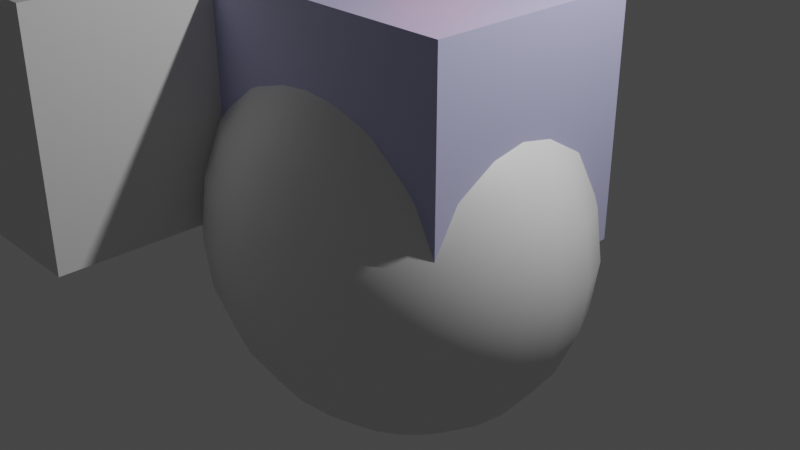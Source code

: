 # Source: hierarchy_smoothed.lwo.blend  (saved by Blender 3.0.3; exported with 4.5.12 LTS)
import bpy
from mathutils import Matrix  # noqa: F401  (used for matrix-valued properties, if any)

bpy.ops.wm.read_factory_settings(use_empty=True)
scene = bpy.context.scene
scene.name = 'Scene'

# ---- collections
col_collection = bpy.data.collections.new('Collection'); scene.collection.children.link(col_collection)

# ---- materials (node trees are filled in below, after node groups)
mat_boxonlayer3 = bpy.data.materials.new('BoxOnLayer3')
mat_default = bpy.data.materials.new('Default')
mat_redbox = bpy.data.materials.new('RedBox')

# ---- material node trees
mat_boxonlayer3.use_nodes = True; mat_boxonlayer3.node_tree.nodes.clear()
_N = mat_boxonlayer3.node_tree.nodes; _L = mat_boxonlayer3.node_tree.links
n0 = _N.new('ShaderNodeBsdfPrincipled'); n0.name = 'Principled BSDF'; n0.location = (10, 300)
n0.distribution = 'GGX'
n0.subsurface_method = 'BURLEY'
n0.inputs[0].default_value = (0.502, 0.502, 0.7529, 1.0)
n0.inputs[3].default_value = 1.45
n0.inputs[27].default_value = (0.0, 0.0, 0.0, 1.0)
n0.inputs[28].default_value = 1.0
n1 = _N.new('ShaderNodeOutputMaterial'); n1.name = 'Material Output'; n1.location = (300, 300)
_L.new(n0.outputs[0], n1.inputs[0])
n1.is_active_output = True
mat_default.use_nodes = True; mat_default.node_tree.nodes.clear()
_N = mat_default.node_tree.nodes; _L = mat_default.node_tree.links
n0 = _N.new('ShaderNodeBsdfPrincipled'); n0.name = 'Principled BSDF'; n0.location = (10, 300)
n0.distribution = 'GGX'
n0.subsurface_method = 'BURLEY'
n0.inputs[0].default_value = (0.7843, 0.7843, 0.7843, 1.0)
n0.inputs[3].default_value = 1.45
n0.inputs[27].default_value = (0.0, 0.0, 0.0, 1.0)
n0.inputs[28].default_value = 1.0
n1 = _N.new('ShaderNodeOutputMaterial'); n1.name = 'Material Output'; n1.location = (300, 300)
_L.new(n0.outputs[0], n1.inputs[0])
n1.is_active_output = True
mat_redbox.use_nodes = True; mat_redbox.node_tree.nodes.clear()
_N = mat_redbox.node_tree.nodes; _L = mat_redbox.node_tree.links
n0 = _N.new('ShaderNodeBsdfPrincipled'); n0.name = 'Principled BSDF'; n0.location = (10, 300)
n0.distribution = 'GGX'
n0.subsurface_method = 'BURLEY'
n0.inputs[0].default_value = (1.0, 0.0, 0.0, 1.0)
n0.inputs[3].default_value = 1.45
n0.inputs[27].default_value = (0.0, 0.0, 0.0, 1.0)
n0.inputs[28].default_value = 1.0
n1 = _N.new('ShaderNodeOutputMaterial'); n1.name = 'Material Output'; n1.location = (300, 300)
_L.new(n0.outputs[0], n1.inputs[0])
n1.is_active_output = True

# ---- world
world_world = bpy.data.worlds.new('World'); scene.world = world_world
world_world.use_nodes = True; world_world.node_tree.nodes.clear()
_N = world_world.node_tree.nodes; _L = world_world.node_tree.links
n0 = _N.new('ShaderNodeOutputWorld'); n0.name = 'World Output'; n0.location = (300, 300)
n1 = _N.new('ShaderNodeBackground'); n1.name = 'Background'; n1.location = (10, 300)
n1.inputs[0].default_value = (0.05088, 0.05088, 0.05088, 1.0)
_L.new(n1.outputs[0], n0.inputs[0])
n0.is_active_output = True
world_world.color = (0.05088, 0.05088, 0.05088)
world_world.use_sun_shadow = False
world_world.sun_shadow_jitter_overblur = 0.0

# ---- cameras
cam_camera = bpy.data.cameras.new('Camera')
cam_camera.clip_end = 100.0
cam_camera.ortho_scale = 7.314

# ---- lights
light_light = bpy.data.lights.new('Light', 'POINT')
light_light.transmission_factor = 0.0
light_light.energy = 1000.0
light_light.shadow_soft_size = 0.1
light_light.shadow_maximum_resolution = 0.006
light_light.use_absolute_resolution = True

# ---- meshes
me_childofroot0 = bpy.data.meshes.new('ChildOfRoot0')
me_childofroot0.from_pydata([(-3.3, 1.15, 2.15), (0.1, 1.15, 2.15), (0.1, 3.5, 2.15), (-3.3, 3.5, 2.15), (-3.3, 1.15, 4.65), (0.1, 1.15, 4.65), (0.1, 3.5, 4.65), (-3.3, 3.5, 4.65)], [], [(3, 2, 1, 0), (1, 5, 4, 0), (2, 6, 5, 1), (7, 6, 2, 3), (4, 7, 3, 0), (5, 6, 7, 4)])
me_childofroot0.polygons.foreach_set('use_smooth', [True] * 6)
me_childofroot0.materials.append(mat_boxonlayer3)
me_childofroot0.use_remesh_fix_poles = True
me_childofroot0.use_remesh_preserve_attributes = False
me_childofroot0.update()
me_rootofhierarchy = bpy.data.meshes.new('RootOfHierarchy')
me_rootofhierarchy.from_pydata([(3.15, 1.35, -2.1), (3.706, 1.35, -2.028), (3.688, 1.471, -2.028), (3.632, 1.583, -2.028), (3.543, 1.679, -2.028), (3.428, 1.753, -2.028), (3.294, 1.8, -2.028), (3.15, 1.816, -2.028), (3.006, 1.8, -2.028), (2.872, 1.753, -2.028), (2.757, 1.679, -2.028), (2.668, 1.583, -2.028), (2.612, 1.471, -2.028), (2.594, 1.35, -2.028), (2.612, 1.229, -2.028), (2.668, 1.117, -2.028), (2.757, 1.021, -2.028), (2.872, 0.9465, -2.028), (3.006, 0.9, -2.028), (3.15, 0.8841, -2.028), (3.294, 0.9, -2.028), (3.428, 0.9465, -2.028), (3.543, 1.021, -2.028), (3.632, 1.117, -2.028), (3.688, 1.229, -2.028), (4.225, 1.35, -1.819), (4.188, 1.583, -1.819), (4.081, 1.8, -1.819), (3.91, 1.986, -1.819), (3.688, 2.129, -1.819), (3.428, 2.219, -1.819), (3.15, 2.25, -1.819), (2.872, 2.219, -1.819), (2.612, 2.129, -1.819), (2.39, 1.986, -1.819), (2.219, 1.8, -1.819), (2.112, 1.583, -1.819), (2.075, 1.35, -1.819), (2.112, 1.117, -1.819), (2.219, 0.9, -1.819), (2.39, 0.7136, -1.819), (2.612, 0.5706, -1.819), (2.872, 0.4807, -1.819), (3.15, 0.45, -1.819), (3.428, 0.4807, -1.819), (3.688, 0.5706, -1.819), (3.91, 0.7136, -1.819), (4.081, 0.9, -1.819), (4.188, 1.117, -1.819), (4.67, 1.35, -1.485), (4.618, 1.679, -1.485), (4.467, 1.986, -1.485), (4.225, 2.25, -1.485), (3.91, 2.452, -1.485), (3.543, 2.579, -1.485), (3.15, 2.623, -1.485), (2.757, 2.579, -1.485), (2.39, 2.452, -1.485), (2.075, 2.25, -1.485), (1.833, 1.986, -1.485), (1.682, 1.679, -1.485), (1.63, 1.35, -1.485), (1.682, 1.021, -1.485), (1.833, 0.7136, -1.485), (2.075, 0.45, -1.485), (2.39, 0.2477, -1.485), (2.757, 0.1206, -1.485), (3.15, 0.07721, -1.485), (3.543, 0.1206, -1.485), (3.91, 0.2477, -1.485), (4.225, 0.45, -1.485), (4.467, 0.7136, -1.485), (4.618, 1.021, -1.485), (5.012, 1.35, -1.05), (4.949, 1.753, -1.05), (4.762, 2.129, -1.05), (4.467, 2.452, -1.05), (4.081, 2.7, -1.05), (3.632, 2.856, -1.05), (3.15, 2.909, -1.05), (2.668, 2.856, -1.05), (2.219, 2.7, -1.05), (1.833, 2.452, -1.05), (1.537, 2.129, -1.05), (1.351, 1.753, -1.05), (1.288, 1.35, -1.05), (1.351, 0.9465, -1.05), (1.537, 0.5706, -1.05), (1.833, 0.2477, -1.05), (2.219, 0.0, -1.05), (2.668, -0.1557, -1.05), (3.15, -0.2088, -1.05), (3.632, -0.1557, -1.05), (4.081, 0.0, -1.05), (4.467, 0.2477, -1.05), (4.762, 0.5706, -1.05), (4.949, 0.9465, -1.05), (5.227, 1.35, -0.5435), (5.156, 1.8, -0.5435), (4.949, 2.219, -0.5435), (4.618, 2.579, -0.5435), (4.188, 2.856, -0.5435), (3.688, 3.029, -0.5435), (3.15, 3.089, -0.5435), (2.612, 3.029, -0.5435), (2.112, 2.856, -0.5435), (1.682, 2.579, -0.5435), (1.351, 2.219, -0.5435), (1.144, 1.8, -0.5435), (1.073, 1.35, -0.5435), (1.144, 0.9, -0.5435), (1.351, 0.4807, -0.5435), (1.682, 0.1206, -0.5435), (2.112, -0.1557, -0.5435), (2.612, -0.3294, -0.5435), (3.15, -0.3887, -0.5435), (3.688, -0.3294, -0.5435), (4.188, -0.1557, -0.5435), (4.618, 0.1206, -0.5435), (4.949, 0.4807, -0.5435), (5.156, 0.9, -0.5435), (5.3, 1.35, 1.072e-11), (5.227, 1.816, 1.072e-11), (5.012, 2.25, 1.072e-11), (4.67, 2.623, 1.072e-11), (4.225, 2.909, 1.072e-11), (3.706, 3.089, 1.072e-11), (3.15, 3.15, 1.072e-11), (2.594, 3.089, 1.072e-11), (2.075, 2.909, 1.072e-11), (1.63, 2.623, 1.072e-11), (1.288, 2.25, 1.072e-11), (1.073, 1.816, 1.072e-11), (1.0, 1.35, 1.072e-11), (1.073, 0.8841, 1.072e-11), (1.288, 0.45, 1.072e-11), (1.63, 0.07721, 1.072e-11), (2.075, -0.2088, 1.072e-11), (2.594, -0.3887, 1.072e-11), (3.15, -0.45, 1.072e-11), (3.706, -0.3887, 1.072e-11), (4.225, -0.2088, 1.072e-11), (4.67, 0.07721, 1.072e-11), (5.012, 0.45, 1.072e-11), (5.227, 0.8841, 1.072e-11), (5.227, 1.35, 0.5435), (5.156, 1.8, 0.5435), (4.949, 2.219, 0.5435), (4.618, 2.579, 0.5435), (4.188, 2.856, 0.5435), (3.688, 3.029, 0.5435), (3.15, 3.089, 0.5435), (2.612, 3.029, 0.5435), (2.112, 2.856, 0.5435), (1.682, 2.579, 0.5435), (1.351, 2.219, 0.5435), (1.144, 1.8, 0.5435), (1.073, 1.35, 0.5435), (1.144, 0.9, 0.5435), (1.351, 0.4807, 0.5435), (1.682, 0.1206, 0.5435), (2.112, -0.1557, 0.5435), (2.612, -0.3294, 0.5435), (3.15, -0.3887, 0.5435), (3.688, -0.3294, 0.5435), (4.188, -0.1557, 0.5435), (4.618, 0.1206, 0.5435), (4.949, 0.4807, 0.5435), (5.156, 0.9, 0.5435), (5.012, 1.35, 1.05), (4.949, 1.753, 1.05), (4.762, 2.129, 1.05), (4.467, 2.452, 1.05), (4.081, 2.7, 1.05), (3.632, 2.856, 1.05), (3.15, 2.909, 1.05), (2.668, 2.856, 1.05), (2.219, 2.7, 1.05), (1.833, 2.452, 1.05), (1.537, 2.129, 1.05), (1.351, 1.753, 1.05), (1.288, 1.35, 1.05), (1.351, 0.9465, 1.05), (1.537, 0.5706, 1.05), (1.833, 0.2477, 1.05), (2.219, 0.0, 1.05), (2.668, -0.1557, 1.05), (3.15, -0.2088, 1.05), (3.632, -0.1557, 1.05), (4.081, 0.0, 1.05), (4.467, 0.2477, 1.05), (4.762, 0.5706, 1.05), (4.949, 0.9465, 1.05), (4.67, 1.35, 1.485), (4.618, 1.679, 1.485), (4.467, 1.986, 1.485), (4.225, 2.25, 1.485), (3.91, 2.452, 1.485), (3.543, 2.579, 1.485), (3.15, 2.623, 1.485), (2.757, 2.579, 1.485), (2.39, 2.452, 1.485), (2.075, 2.25, 1.485), (1.833, 1.986, 1.485), (1.682, 1.679, 1.485), (1.63, 1.35, 1.485), (1.682, 1.021, 1.485), (1.833, 0.7136, 1.485), (2.075, 0.45, 1.485), (2.39, 0.2477, 1.485), (2.757, 0.1206, 1.485), (3.15, 0.07721, 1.485), (3.543, 0.1206, 1.485), (3.91, 0.2477, 1.485), (4.225, 0.45, 1.485), (4.467, 0.7136, 1.485), (4.618, 1.021, 1.485), (4.225, 1.35, 1.819), (4.188, 1.583, 1.819), (4.081, 1.8, 1.819), (3.91, 1.986, 1.819), (3.688, 2.129, 1.819), (3.428, 2.219, 1.819), (3.15, 2.25, 1.819), (2.872, 2.219, 1.819), (2.612, 2.129, 1.819), (2.39, 1.986, 1.819), (2.219, 1.8, 1.819), (2.112, 1.583, 1.819), (2.075, 1.35, 1.819), (2.112, 1.117, 1.819), (2.219, 0.9, 1.819), (2.39, 0.7136, 1.819), (2.612, 0.5706, 1.819), (2.872, 0.4807, 1.819), (3.15, 0.45, 1.819), (3.428, 0.4807, 1.819), (3.688, 0.5706, 1.819), (3.91, 0.7136, 1.819), (4.081, 0.9, 1.819), (4.188, 1.117, 1.819), (3.706, 1.35, 2.028), (3.687, 1.471, 2.028), (3.632, 1.583, 2.028), (3.543, 1.679, 2.028), (3.428, 1.753, 2.028), (3.294, 1.8, 2.028), (3.15, 1.816, 2.028), (3.006, 1.8, 2.028), (2.872, 1.753, 2.028), (2.757, 1.679, 2.028), (2.668, 1.583, 2.028), (2.613, 1.471, 2.028), (2.594, 1.35, 2.028), (2.613, 1.229, 2.028), (2.668, 1.117, 2.028), (2.757, 1.021, 2.028), (2.872, 0.9465, 2.028), (3.006, 0.9, 2.028), (3.15, 0.8841, 2.028), (3.294, 0.9, 2.028), (3.428, 0.9465, 2.028), (3.543, 1.021, 2.028), (3.632, 1.117, 2.028), (3.687, 1.229, 2.028), (3.15, 1.35, 2.1)], [], [(2, 1, 0), (3, 2, 0), (4, 3, 0), (5, 4, 0), (6, 5, 0), (7, 6, 0), (8, 7, 0), (9, 8, 0), (10, 9, 0), (11, 10, 0), (12, 11, 0), (13, 12, 0), (14, 13, 0), (15, 14, 0), (16, 15, 0), (17, 16, 0), (18, 17, 0), (19, 18, 0), (20, 19, 0), (21, 20, 0), (22, 21, 0), (23, 22, 0), (24, 23, 0), (1, 24, 0), (2, 26, 25, 1), (3, 27, 26, 2), (4, 28, 27, 3), (5, 29, 28, 4), (6, 30, 29, 5), (7, 31, 30, 6), (32, 31, 7, 8), (33, 32, 8, 9), (34, 33, 9, 10), (35, 34, 10, 11), (36, 35, 11, 12), (37, 36, 12, 13), (38, 37, 13, 14), (39, 38, 14, 15), (40, 39, 15, 16), (41, 40, 16, 17), (42, 41, 17, 18), (43, 42, 18, 19), (20, 44, 43, 19), (21, 45, 44, 20), (22, 46, 45, 21), (23, 47, 46, 22), (24, 48, 47, 23), (1, 25, 48, 24), (26, 50, 49, 25), (27, 51, 50, 26), (28, 52, 51, 27), (29, 53, 52, 28), (30, 54, 53, 29), (31, 55, 54, 30), (56, 55, 31, 32), (57, 56, 32, 33), (58, 57, 33, 34), (59, 58, 34, 35), (60, 59, 35, 36), (61, 60, 36, 37), (62, 61, 37, 38), (63, 62, 38, 39), (64, 63, 39, 40), (65, 64, 40, 41), (66, 65, 41, 42), (67, 66, 42, 43), (44, 68, 67, 43), (45, 69, 68, 44), (46, 70, 69, 45), (47, 71, 70, 46), (48, 72, 71, 47), (25, 49, 72, 48), (50, 74, 73, 49), (51, 75, 74, 50), (52, 76, 75, 51), (53, 77, 76, 52), (54, 78, 77, 53), (55, 79, 78, 54), (80, 79, 55, 56), (81, 80, 56, 57), (82, 81, 57, 58), (83, 82, 58, 59), (84, 83, 59, 60), (85, 84, 60, 61), (86, 85, 61, 62), (87, 86, 62, 63), (88, 87, 63, 64), (89, 88, 64, 65), (90, 89, 65, 66), (91, 90, 66, 67), (68, 92, 91, 67), (69, 93, 92, 68), (70, 94, 93, 69), (71, 95, 94, 70), (72, 96, 95, 71), (49, 73, 96, 72), (74, 98, 97, 73), (75, 99, 98, 74), (76, 100, 99, 75), (77, 101, 100, 76), (78, 102, 101, 77), (79, 103, 102, 78), (104, 103, 79, 80), (105, 104, 80, 81), (106, 105, 81, 82), (107, 106, 82, 83), (108, 107, 83, 84), (109, 108, 84, 85), (110, 109, 85, 86), (111, 110, 86, 87), (112, 111, 87, 88), (113, 112, 88, 89), (114, 113, 89, 90), (115, 114, 90, 91), (92, 116, 115, 91), (93, 117, 116, 92), (94, 118, 117, 93), (95, 119, 118, 94), (96, 120, 119, 95), (73, 97, 120, 96), (98, 122, 121, 97), (99, 123, 122, 98), (100, 124, 123, 99), (101, 125, 124, 100), (102, 126, 125, 101), (103, 127, 126, 102), (128, 127, 103, 104), (129, 128, 104, 105), (130, 129, 105, 106), (131, 130, 106, 107), (132, 131, 107, 108), (133, 132, 108, 109), (134, 133, 109, 110), (135, 134, 110, 111), (136, 135, 111, 112), (137, 136, 112, 113), (138, 137, 113, 114), (139, 138, 114, 115), (116, 140, 139, 115), (117, 141, 140, 116), (118, 142, 141, 117), (119, 143, 142, 118), (120, 144, 143, 119), (97, 121, 144, 120), (122, 146, 145, 121), (123, 147, 146, 122), (124, 148, 147, 123), (125, 149, 148, 124), (126, 150, 149, 125), (127, 151, 150, 126), (152, 151, 127, 128), (153, 152, 128, 129), (154, 153, 129, 130), (155, 154, 130, 131), (156, 155, 131, 132), (157, 156, 132, 133), (158, 157, 133, 134), (159, 158, 134, 135), (160, 159, 135, 136), (161, 160, 136, 137), (162, 161, 137, 138), (163, 162, 138, 139), (140, 164, 163, 139), (141, 165, 164, 140), (142, 166, 165, 141), (143, 167, 166, 142), (144, 168, 167, 143), (121, 145, 168, 144), (146, 170, 169, 145), (147, 171, 170, 146), (148, 172, 171, 147), (149, 173, 172, 148), (150, 174, 173, 149), (151, 175, 174, 150), (176, 175, 151, 152), (177, 176, 152, 153), (178, 177, 153, 154), (179, 178, 154, 155), (180, 179, 155, 156), (181, 180, 156, 157), (182, 181, 157, 158), (183, 182, 158, 159), (184, 183, 159, 160), (185, 184, 160, 161), (186, 185, 161, 162), (187, 186, 162, 163), (164, 188, 187, 163), (165, 189, 188, 164), (166, 190, 189, 165), (167, 191, 190, 166), (168, 192, 191, 167), (145, 169, 192, 168), (170, 194, 193, 169), (171, 195, 194, 170), (172, 196, 195, 171), (173, 197, 196, 172), (174, 198, 197, 173), (175, 199, 198, 174), (200, 199, 175, 176), (201, 200, 176, 177), (202, 201, 177, 178), (203, 202, 178, 179), (204, 203, 179, 180), (205, 204, 180, 181), (206, 205, 181, 182), (207, 206, 182, 183), (208, 207, 183, 184), (209, 208, 184, 185), (210, 209, 185, 186), (211, 210, 186, 187), (188, 212, 211, 187), (189, 213, 212, 188), (190, 214, 213, 189), (191, 215, 214, 190), (192, 216, 215, 191), (169, 193, 216, 192), (194, 218, 217, 193), (195, 219, 218, 194), (196, 220, 219, 195), (197, 221, 220, 196), (198, 222, 221, 197), (199, 223, 222, 198), (224, 223, 199, 200), (225, 224, 200, 201), (226, 225, 201, 202), (227, 226, 202, 203), (228, 227, 203, 204), (229, 228, 204, 205), (230, 229, 205, 206), (231, 230, 206, 207), (232, 231, 207, 208), (233, 232, 208, 209), (234, 233, 209, 210), (235, 234, 210, 211), (212, 236, 235, 211), (213, 237, 236, 212), (214, 238, 237, 213), (215, 239, 238, 214), (216, 240, 239, 215), (193, 217, 240, 216), (218, 242, 241, 217), (219, 243, 242, 218), (220, 244, 243, 219), (221, 245, 244, 220), (222, 246, 245, 221), (223, 247, 246, 222), (248, 247, 223, 224), (249, 248, 224, 225), (250, 249, 225, 226), (251, 250, 226, 227), (252, 251, 227, 228), (253, 252, 228, 229), (254, 253, 229, 230), (255, 254, 230, 231), (256, 255, 231, 232), (257, 256, 232, 233), (258, 257, 233, 234), (259, 258, 234, 235), (236, 260, 259, 235), (237, 261, 260, 236), (238, 262, 261, 237), (239, 263, 262, 238), (240, 264, 263, 239), (217, 241, 264, 240), (242, 265, 241), (243, 265, 242), (244, 265, 243), (245, 265, 244), (246, 265, 245), (247, 265, 246), (265, 247, 248), (265, 248, 249), (265, 249, 250), (265, 250, 251), (265, 251, 252), (265, 252, 253), (265, 253, 254), (265, 254, 255), (265, 255, 256), (265, 256, 257), (265, 257, 258), (265, 258, 259), (260, 265, 259), (261, 265, 260), (262, 265, 261), (263, 265, 262), (264, 265, 263), (241, 265, 264)])
me_rootofhierarchy.polygons.foreach_set('use_smooth', [True] * 288)
me_rootofhierarchy.materials.append(mat_default)
me_rootofhierarchy.use_remesh_fix_poles = True
me_rootofhierarchy.use_remesh_preserve_attributes = False
me_rootofhierarchy.update()
me_grandchildofroot0 = bpy.data.meshes.new('GrandChildOfRoot0')
me_grandchildofroot0.from_pydata([(-4.7, -3.35, -3.1), (-1.45, -3.35, -3.1), (-1.45, -0.95, -3.1), (-4.7, -0.95, -3.1), (-4.7, -3.35, -0.55), (-1.45, -3.35, -0.55), (-1.45, -0.95, -0.55), (-4.7, -0.95, -0.55)], [], [(3, 2, 1, 0), (1, 5, 4, 0), (2, 6, 5, 1), (7, 6, 2, 3), (4, 7, 3, 0), (5, 6, 7, 4)])
me_grandchildofroot0.polygons.foreach_set('use_smooth', [True] * 6)
me_grandchildofroot0.materials.append(mat_default)
me_grandchildofroot0.use_remesh_fix_poles = True
me_grandchildofroot0.use_remesh_preserve_attributes = False
me_grandchildofroot0.update()
me_childofroot1 = bpy.data.meshes.new('ChildOfRoot1')
me_childofroot1.from_pydata([(2.05, -2.1, 0.0), (3.8, -2.1, 0.0), (3.8, -0.8, 0.0), (2.05, -0.8, 0.0), (2.05, -2.1, 5.05), (3.8, -2.1, 5.05), (3.8, -0.8, 5.05), (2.05, -0.8, 5.05)], [], [(3, 2, 1, 0), (1, 5, 4, 0), (2, 6, 5, 1), (7, 6, 2, 3), (4, 7, 3, 0), (5, 6, 7, 4)])
me_childofroot1.polygons.foreach_set('use_smooth', [True] * 6)
me_childofroot1.materials.append(mat_redbox)
me_childofroot1.use_remesh_fix_poles = True
me_childofroot1.use_remesh_preserve_attributes = False
me_childofroot1.update()

# ---- objects
ob_light = bpy.data.objects.new('Light', light_light)
ob_camera = bpy.data.objects.new('Camera', cam_camera)
ob_childofroot0 = bpy.data.objects.new('ChildOfRoot0', me_childofroot0)
ob_rootofhierarchy = bpy.data.objects.new('RootOfHierarchy', me_rootofhierarchy)
ob_grandchildofroot0 = bpy.data.objects.new('GrandChildOfRoot0', me_grandchildofroot0)
ob_childofroot1 = bpy.data.objects.new('ChildOfRoot1', me_childofroot1)
ob_hierarchy_smoothed_empty = bpy.data.objects.new('hierarchy_smoothed_empty', None)

# ---- transforms, parenting, visibility, modifiers, constraints
ob_light.location = (4.076, 1.005, 5.904)
ob_light.rotation_euler = (0.6503, 0.05522, 1.866)
ob_light.lock_rotations_4d = False
ob_light.empty_display_type = 'ARROWS'
ob_light.color = (0.0, 0.0, 0.0, 0.0)
ob_light.lineart.crease_threshold = 0.0
ob_camera.location = (7.359, -6.926, 4.958)
ob_camera.rotation_euler = (1.109, 0.0, 0.8149)
ob_camera.lock_rotations_4d = False
ob_camera.empty_display_type = 'ARROWS'
ob_camera.color = (0.0, 0.0, 0.0, 0.0)
ob_camera.display_type = 'WIRE'
ob_camera.lineart.crease_threshold = 0.0
ob_childofroot0.parent = ob_rootofhierarchy
ob_childofroot0.location = (4.65, -0.85, -2.15)
_m = ob_childofroot0.modifiers.new('Edge Split', 'EDGE_SPLIT')
ob_rootofhierarchy.parent = ob_hierarchy_smoothed_empty
ob_rootofhierarchy.location = (-3.05, -1.5, 0.0)
_vg = ob_rootofhierarchy.vertex_groups.new(name='Weight=')
_vg = ob_rootofhierarchy.vertex_groups.new(name='Weight0')
_m = ob_rootofhierarchy.modifiers.new('Edge Split', 'EDGE_SPLIT')
ob_grandchildofroot0.parent = ob_childofroot0
ob_grandchildofroot0.location = (-1.4, 2.6, 5.25)
_m = ob_grandchildofroot0.modifiers.new('Edge Split', 'EDGE_SPLIT')
ob_childofroot1.parent = ob_rootofhierarchy
ob_childofroot1.location = (-0.8, 3.55, 0.0)
_m = ob_childofroot1.modifiers.new('Edge Split', 'EDGE_SPLIT')
ob_hierarchy_smoothed_empty.location = (0.0, 0.0, 0.0)

# ---- collection membership
col_collection.objects.link(ob_light)
col_collection.objects.link(ob_camera)
col_collection.objects.link(ob_childofroot0)
col_collection.objects.link(ob_rootofhierarchy)
col_collection.objects.link(ob_grandchildofroot0)
col_collection.objects.link(ob_childofroot1)
col_collection.objects.link(ob_hierarchy_smoothed_empty)

# ---- scene / render settings (as saved in the file)
scene.camera = ob_camera
scene.frame_start = 1; scene.frame_end = 250; scene.frame_set(1)
scene.render.engine = 'CYCLES'
scene.cycles.use_denoising = False
scene.cycles.samples = 128
scene.cycles.sampling_pattern = 'TABULATED_SOBOL'
scene.cycles.use_adaptive_sampling = False
scene.cycles.use_light_tree = False
scene.view_settings.view_transform = 'Filmic'
bpy.context.view_layer.update()
